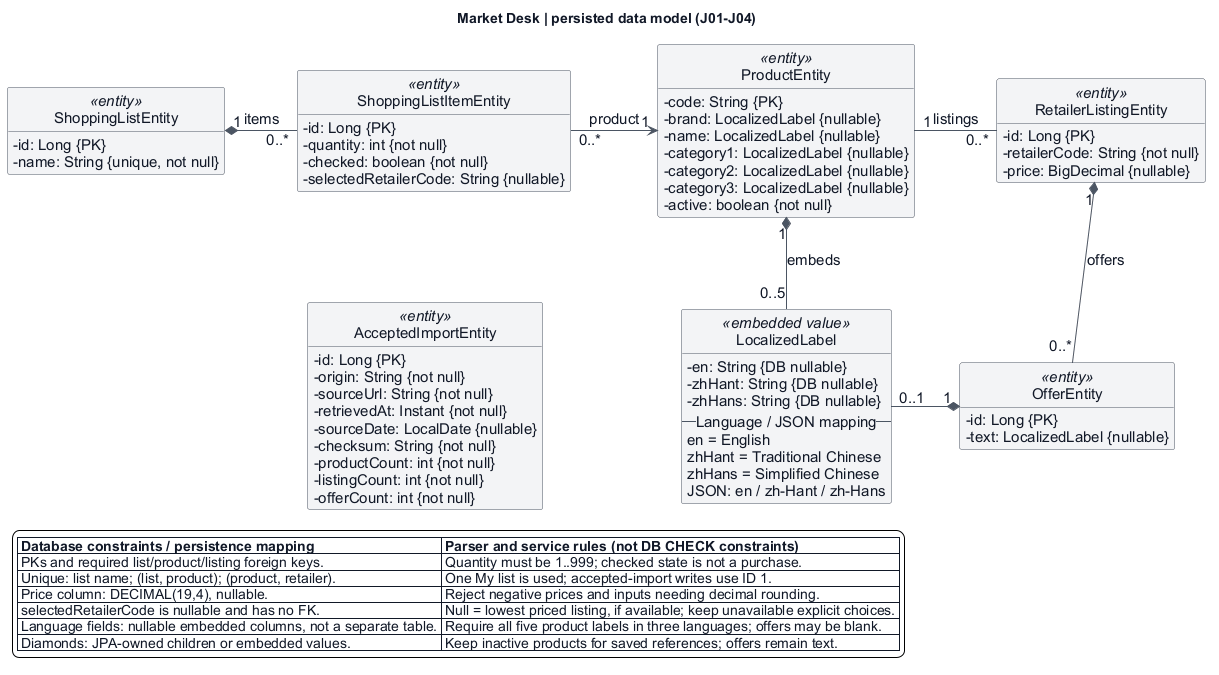

The diagram above was rendered by PlantUML. Its source (embedded in the PNG):
@startuml
' Official PlantUML; Print palette. Layout hints do not add model relationships.
top to bottom direction
skinparam backgroundColor #ffffff
skinparam defaultFontName Arial
skinparam defaultFontSize 15
skinparam defaultFontColor #111827
skinparam shadowing false
skinparam classAttributeIconSize 0
skinparam classBackgroundColor #f3f4f6
skinparam classBorderColor #4b5563
skinparam arrowColor #4b5563
skinparam noteBackgroundColor #e5e7eb
skinparam noteBorderColor #4b5563
skinparam nodesep 35
skinparam ranksep 65
hide circle
hide empty methods

title Market Desk | persisted data model (J01-J04)

class ShoppingListEntity <<entity>> {
  - id: Long {PK}
  - name: String {unique, not null}
}
class ShoppingListItemEntity <<entity>> {
  - id: Long {PK}
  - quantity: int {not null}
  - checked: boolean {not null}
  - selectedRetailerCode: String {nullable}
}
class ProductEntity <<entity>> {
  - code: String {PK}
  - brand: LocalizedLabel {nullable}
  - name: LocalizedLabel {nullable}
  - category1: LocalizedLabel {nullable}
  - category2: LocalizedLabel {nullable}
  - category3: LocalizedLabel {nullable}
  - active: boolean {not null}
}
class RetailerListingEntity <<entity>> {
  - id: Long {PK}
  - retailerCode: String {not null}
  - price: BigDecimal {nullable}
}
class OfferEntity <<entity>> {
  - id: Long {PK}
  - text: LocalizedLabel {nullable}
}
class AcceptedImportEntity <<entity>> {
  - id: Long {PK}
  - origin: String {not null}
  - sourceUrl: String {not null}
  - retrievedAt: Instant {not null}
  - sourceDate: LocalDate {nullable}
  - checksum: String {not null}
  - productCount: int {not null}
  - listingCount: int {not null}
  - offerCount: int {not null}
}
class LocalizedLabel <<embedded value>> {
  - en: String {DB nullable}
  - zhHant: String {DB nullable}
  - zhHans: String {DB nullable}
  -- Language / JSON mapping --
  en = English
  zhHant = Traditional Chinese
  zhHans = Simplified Chinese
  JSON: en / zh-Hant / zh-Hans
}

ShoppingListEntity "1" *-right- "0..*" ShoppingListItemEntity : items
ShoppingListItemEntity "0..*" -right-> "1" ProductEntity : product
ProductEntity "1" -right- "0..*" RetailerListingEntity : listings
ProductEntity "1" *-down- "0..5" LocalizedLabel : embeds
RetailerListingEntity "1" *-down- "0..*" OfferEntity : offers
OfferEntity "1" *-left- "0..1" LocalizedLabel

' Arrange the independent metadata record below the list; no foreign key implied.
ShoppingListEntity -[hidden]down-> AcceptedImportEntity
AcceptedImportEntity -[hidden]right-> LocalizedLabel

legend bottom left
  |= Database constraints / persistence mapping |= Parser and service rules (not DB CHECK constraints) |
  | PKs and required list/product/listing foreign keys. | Quantity must be 1..999; checked state is not a purchase. |
  | Unique: list name; (list, product); (product, retailer). | One My list is used; accepted-import writes use ID 1. |
  | Price column: DECIMAL(19,4), nullable. | Reject negative prices and inputs needing decimal rounding. |
  | selectedRetailerCode is nullable and has no FK. | Null = lowest priced listing, if available; keep unavailable explicit choices. |
  | Language fields: nullable embedded columns, not a separate table. | Require all five product labels in three languages; offers may be blank. |
  | Diamonds: JPA-owned children or embedded values. | Keep inactive products for saved references; offers remain text. |
endlegend
@enduml